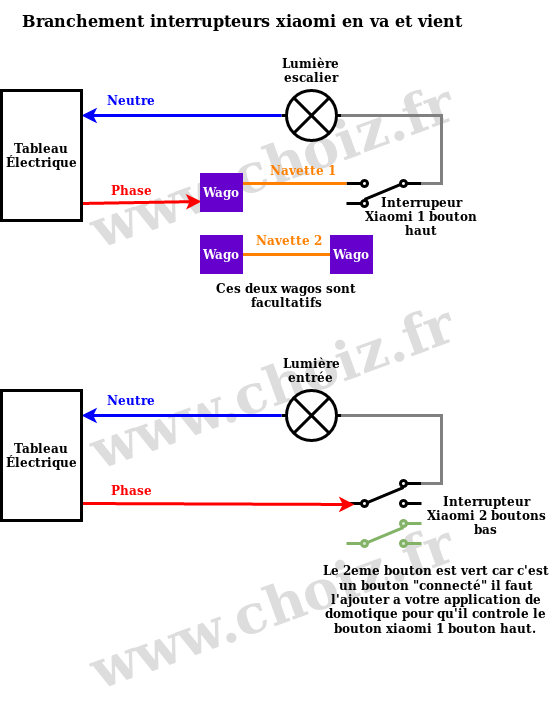

The diagram above was exported from draw.io. Its source (the exported page's mxGraphModel, read from the mxfile embedded in the PNG):
<mxGraphModel dx="1285" dy="769" grid="1" gridSize="10" guides="1" tooltips="1" connect="1" arrows="1" fold="1" page="1" pageScale="1" pageWidth="827" pageHeight="1169" math="0" shadow="0">
  <root>
    <mxCell id="0" />
    <mxCell id="1" parent="0" />
    <mxCell id="uwKpztz4d_QWpky5lb3_-57" value="&lt;font style=&quot;font-size: 54px&quot; color=&quot;#ddd&quot;&gt;www.choiz.fr&lt;/font&gt;" style="text;strokeColor=none;fillColor=none;html=1;fontSize=24;fontStyle=1;verticalAlign=middle;align=center;rotation=-20;opacity=10;" vertex="1" parent="1">
      <mxGeometry x="95" y="937" width="350" height="100" as="geometry" />
    </mxCell>
    <mxCell id="uwKpztz4d_QWpky5lb3_-20" value="&lt;font style=&quot;font-size: 54px&quot; color=&quot;#ddd&quot;&gt;www.choiz.fr&lt;/font&gt;" style="text;strokeColor=none;fillColor=none;html=1;fontSize=24;fontStyle=1;verticalAlign=middle;align=center;rotation=-20;opacity=10;" vertex="1" parent="1">
      <mxGeometry x="95" y="496" width="350" height="100" as="geometry" />
    </mxCell>
    <mxCell id="uwKpztz4d_QWpky5lb3_-40" value="&lt;font style=&quot;font-size: 54px&quot; color=&quot;#ddd&quot;&gt;www.choiz.fr&lt;/font&gt;" style="text;strokeColor=none;fillColor=none;html=1;fontSize=24;fontStyle=1;verticalAlign=middle;align=center;rotation=-20;opacity=10;" vertex="1" parent="1">
      <mxGeometry x="95" y="717" width="350" height="100" as="geometry" />
    </mxCell>
    <mxCell id="uwKpztz4d_QWpky5lb3_-3" value="" style="pointerEvents=1;verticalLabelPosition=bottom;shadow=0;dashed=0;align=center;html=1;verticalAlign=top;shape=mxgraph.electrical.electro-mechanical.2-way_switch;rotation=-180;strokeWidth=3;" vertex="1" parent="1">
      <mxGeometry x="345" y="560" width="75" height="26" as="geometry" />
    </mxCell>
    <mxCell id="uwKpztz4d_QWpky5lb3_-6" value="" style="pointerEvents=1;verticalLabelPosition=bottom;shadow=0;dashed=0;align=center;html=1;verticalAlign=top;shape=mxgraph.electrical.miscellaneous.light_bulb;strokeWidth=3;" vertex="1" parent="1">
      <mxGeometry x="280" y="470" width="60" height="50" as="geometry" />
    </mxCell>
    <mxCell id="uwKpztz4d_QWpky5lb3_-8" value="" style="endArrow=none;html=1;strokeWidth=3;exitX=1;exitY=0.25;exitDx=0;exitDy=0;entryX=1;entryY=0.885;entryDx=0;entryDy=0;entryPerimeter=0;fillColor=#e1d5e7;strokeColor=#FF8000;rounded=0;" edge="1" parent="1" source="uwKpztz4d_QWpky5lb3_-44" target="uwKpztz4d_QWpky5lb3_-3">
      <mxGeometry width="50" height="50" relative="1" as="geometry">
        <mxPoint x="264" y="562.99" as="sourcePoint" />
        <mxPoint x="330" y="570" as="targetPoint" />
      </mxGeometry>
    </mxCell>
    <mxCell id="uwKpztz4d_QWpky5lb3_-9" value="" style="endArrow=none;html=1;strokeWidth=3;fillColor=#e1d5e7;strokeColor=#FF8000;rounded=0;exitX=1;exitY=0.5;exitDx=0;exitDy=0;" edge="1" parent="1" source="uwKpztz4d_QWpky5lb3_-50">
      <mxGeometry width="50" height="50" relative="1" as="geometry">
        <mxPoint x="345" y="620" as="sourcePoint" />
        <mxPoint x="340" y="634" as="targetPoint" />
      </mxGeometry>
    </mxCell>
    <mxCell id="uwKpztz4d_QWpky5lb3_-10" value="" style="endArrow=none;html=1;strokeWidth=3;entryX=1;entryY=0.5;entryDx=0;entryDy=0;entryPerimeter=0;fillColor=#ffe6cc;strokeColor=#808080;exitX=0;exitY=0.885;exitDx=0;exitDy=0;exitPerimeter=0;rounded=0;" edge="1" parent="1" source="uwKpztz4d_QWpky5lb3_-3" target="uwKpztz4d_QWpky5lb3_-6">
      <mxGeometry width="50" height="50" relative="1" as="geometry">
        <mxPoint x="440" y="405" as="sourcePoint" />
        <mxPoint x="395" y="410" as="targetPoint" />
        <Array as="points">
          <mxPoint x="440" y="563" />
          <mxPoint x="440" y="495" />
        </Array>
      </mxGeometry>
    </mxCell>
    <mxCell id="uwKpztz4d_QWpky5lb3_-11" value="&lt;font color=&quot;#FF0000&quot;&gt;&lt;b&gt;Phase&lt;/b&gt;&lt;/font&gt;" style="text;html=1;strokeColor=none;fillColor=none;align=center;verticalAlign=middle;whiteSpace=wrap;rounded=0;" vertex="1" parent="1">
      <mxGeometry x="90" y="560" width="80" height="20" as="geometry" />
    </mxCell>
    <mxCell id="uwKpztz4d_QWpky5lb3_-13" value="&lt;font color=&quot;#0000FF&quot;&gt;&lt;b&gt;Neutre&lt;/b&gt;&lt;/font&gt;" style="text;html=1;strokeColor=none;fillColor=none;align=center;verticalAlign=middle;whiteSpace=wrap;rounded=0;" vertex="1" parent="1">
      <mxGeometry x="90" y="470" width="80" height="20" as="geometry" />
    </mxCell>
    <mxCell id="uwKpztz4d_QWpky5lb3_-14" value="&lt;b&gt;&lt;font color=&quot;#FF8000&quot;&gt;Navette 2&lt;/font&gt;&lt;/b&gt;" style="text;html=1;strokeColor=none;fillColor=none;align=center;verticalAlign=middle;whiteSpace=wrap;rounded=0;" vertex="1" parent="1">
      <mxGeometry x="250" y="610" width="76" height="20" as="geometry" />
    </mxCell>
    <mxCell id="uwKpztz4d_QWpky5lb3_-15" value="&lt;b&gt;&lt;font color=&quot;#FF8000&quot;&gt;Navette 1&lt;/font&gt;&lt;/b&gt;" style="text;html=1;strokeColor=none;fillColor=none;align=center;verticalAlign=middle;whiteSpace=wrap;rounded=0;" vertex="1" parent="1">
      <mxGeometry x="264" y="540" width="76" height="20" as="geometry" />
    </mxCell>
    <mxCell id="uwKpztz4d_QWpky5lb3_-17" value="&lt;div style=&quot;font-size: 16px&quot;&gt;Branchement interrupteurs xiaomi en va et vient&lt;/div&gt;" style="text;strokeColor=none;fillColor=none;html=1;fontSize=24;fontStyle=1;verticalAlign=middle;align=center;" vertex="1" parent="1">
      <mxGeometry y="380" width="480" height="40" as="geometry" />
    </mxCell>
    <mxCell id="uwKpztz4d_QWpky5lb3_-23" value="" style="endArrow=classic;html=1;strokeColor=#0000FF;strokeWidth=3;exitX=0;exitY=0.5;exitDx=0;exitDy=0;exitPerimeter=0;" edge="1" parent="1" source="uwKpztz4d_QWpky5lb3_-6">
      <mxGeometry width="50" height="50" relative="1" as="geometry">
        <mxPoint x="125" y="370" as="sourcePoint" />
        <mxPoint x="80" y="495" as="targetPoint" />
      </mxGeometry>
    </mxCell>
    <mxCell id="uwKpztz4d_QWpky5lb3_-24" value="" style="endArrow=classic;html=1;strokeColor=#FF0000;strokeWidth=3;entryX=0;entryY=0.75;entryDx=0;entryDy=0;" edge="1" parent="1" target="uwKpztz4d_QWpky5lb3_-44">
      <mxGeometry width="50" height="50" relative="1" as="geometry">
        <mxPoint x="80" y="583" as="sourcePoint" />
        <mxPoint x="170" y="690" as="targetPoint" />
      </mxGeometry>
    </mxCell>
    <mxCell id="uwKpztz4d_QWpky5lb3_-25" value="&lt;div align=&quot;center&quot;&gt;&lt;b&gt;Tableau Électrique&lt;/b&gt;&lt;/div&gt;" style="text;html=1;strokeColor=#000000;fillColor=none;align=center;verticalAlign=middle;whiteSpace=wrap;rounded=0;strokeWidth=3;" vertex="1" parent="1">
      <mxGeometry y="470" width="80" height="130" as="geometry" />
    </mxCell>
    <mxCell id="uwKpztz4d_QWpky5lb3_-27" value="" style="pointerEvents=1;verticalLabelPosition=bottom;shadow=0;dashed=0;align=center;html=1;verticalAlign=top;shape=mxgraph.electrical.electro-mechanical.2-way_switch;rotation=0;strokeWidth=3;" vertex="1" parent="1">
      <mxGeometry x="345" y="860" width="75" height="26" as="geometry" />
    </mxCell>
    <mxCell id="uwKpztz4d_QWpky5lb3_-28" value="" style="pointerEvents=1;verticalLabelPosition=bottom;shadow=0;dashed=0;align=center;html=1;verticalAlign=top;shape=mxgraph.electrical.miscellaneous.light_bulb;strokeWidth=3;" vertex="1" parent="1">
      <mxGeometry x="280" y="770" width="60" height="50" as="geometry" />
    </mxCell>
    <mxCell id="uwKpztz4d_QWpky5lb3_-31" value="" style="endArrow=none;html=1;strokeWidth=3;entryX=1;entryY=0.5;entryDx=0;entryDy=0;entryPerimeter=0;fillColor=#ffe6cc;strokeColor=#808080;exitX=1;exitY=0.115;exitDx=0;exitDy=0;exitPerimeter=0;rounded=0;" edge="1" parent="1" source="uwKpztz4d_QWpky5lb3_-27" target="uwKpztz4d_QWpky5lb3_-28">
      <mxGeometry width="50" height="50" relative="1" as="geometry">
        <mxPoint x="440" y="705" as="sourcePoint" />
        <mxPoint x="395" y="710" as="targetPoint" />
        <Array as="points">
          <mxPoint x="440" y="863" />
          <mxPoint x="440" y="795" />
        </Array>
      </mxGeometry>
    </mxCell>
    <mxCell id="uwKpztz4d_QWpky5lb3_-32" value="&lt;font color=&quot;#FF0000&quot;&gt;&lt;b&gt;Phase&lt;/b&gt;&lt;/font&gt;" style="text;html=1;strokeColor=none;fillColor=none;align=center;verticalAlign=middle;whiteSpace=wrap;rounded=0;" vertex="1" parent="1">
      <mxGeometry x="90" y="860" width="80" height="20" as="geometry" />
    </mxCell>
    <mxCell id="uwKpztz4d_QWpky5lb3_-33" value="&lt;font color=&quot;#0000FF&quot;&gt;&lt;b&gt;Neutre&lt;/b&gt;&lt;/font&gt;" style="text;html=1;strokeColor=none;fillColor=none;align=center;verticalAlign=middle;whiteSpace=wrap;rounded=0;" vertex="1" parent="1">
      <mxGeometry x="90" y="770" width="80" height="20" as="geometry" />
    </mxCell>
    <mxCell id="uwKpztz4d_QWpky5lb3_-34" style="edgeStyle=orthogonalEdgeStyle;rounded=0;orthogonalLoop=1;jettySize=auto;html=1;exitX=1;exitY=0;exitDx=0;exitDy=0;strokeColor=#0000FF;strokeWidth=3;" edge="1" parent="1">
      <mxGeometry relative="1" as="geometry">
        <mxPoint x="340" y="890" as="targetPoint" />
        <mxPoint x="340" y="890" as="sourcePoint" />
      </mxGeometry>
    </mxCell>
    <mxCell id="uwKpztz4d_QWpky5lb3_-37" value="" style="endArrow=classic;html=1;strokeColor=#0000FF;strokeWidth=3;exitX=0;exitY=0.5;exitDx=0;exitDy=0;exitPerimeter=0;" edge="1" parent="1" source="uwKpztz4d_QWpky5lb3_-28">
      <mxGeometry width="50" height="50" relative="1" as="geometry">
        <mxPoint x="125" y="670" as="sourcePoint" />
        <mxPoint x="80" y="795" as="targetPoint" />
      </mxGeometry>
    </mxCell>
    <mxCell id="uwKpztz4d_QWpky5lb3_-38" value="" style="endArrow=classic;html=1;strokeColor=#FF0000;strokeWidth=3;entryX=0.107;entryY=0.923;entryDx=0;entryDy=0;entryPerimeter=0;" edge="1" parent="1" target="uwKpztz4d_QWpky5lb3_-27">
      <mxGeometry width="50" height="50" relative="1" as="geometry">
        <mxPoint x="80" y="883" as="sourcePoint" />
        <mxPoint x="193.5" y="883.01" as="targetPoint" />
      </mxGeometry>
    </mxCell>
    <mxCell id="uwKpztz4d_QWpky5lb3_-39" value="&lt;div align=&quot;center&quot;&gt;&lt;b&gt;Tableau Électrique&lt;/b&gt;&lt;/div&gt;" style="text;html=1;strokeColor=#000000;fillColor=none;align=center;verticalAlign=middle;whiteSpace=wrap;rounded=0;strokeWidth=3;" vertex="1" parent="1">
      <mxGeometry y="770" width="80" height="130" as="geometry" />
    </mxCell>
    <mxCell id="uwKpztz4d_QWpky5lb3_-41" value="" style="pointerEvents=1;verticalLabelPosition=bottom;shadow=0;dashed=0;align=center;html=1;verticalAlign=top;shape=mxgraph.electrical.electro-mechanical.2-way_switch;strokeColor=#82b366;strokeWidth=3;fillColor=#d5e8d4;" vertex="1" parent="1">
      <mxGeometry x="345" y="900" width="75" height="26" as="geometry" />
    </mxCell>
    <mxCell id="uwKpztz4d_QWpky5lb3_-42" value="&lt;b&gt;Lumière entrée&lt;br&gt;&lt;/b&gt;" style="text;html=1;strokeColor=none;fillColor=none;align=center;verticalAlign=middle;whiteSpace=wrap;rounded=0;" vertex="1" parent="1">
      <mxGeometry x="270" y="730" width="80" height="40" as="geometry" />
    </mxCell>
    <mxCell id="uwKpztz4d_QWpky5lb3_-43" value="&lt;b&gt;Lumière &lt;br&gt;escalier&lt;br&gt;&lt;/b&gt;" style="text;html=1;strokeColor=none;fillColor=none;align=center;verticalAlign=middle;whiteSpace=wrap;rounded=0;" vertex="1" parent="1">
      <mxGeometry x="270" y="430" width="80" height="40" as="geometry" />
    </mxCell>
    <mxCell id="uwKpztz4d_QWpky5lb3_-44" value="&lt;font color=&quot;#FFFFFF&quot;&gt;&lt;b&gt;Wago&lt;/b&gt;&lt;/font&gt;" style="rounded=0;whiteSpace=wrap;html=1;strokeColor=#6600CC;strokeWidth=3;fillColor=#6600CC;" vertex="1" parent="1">
      <mxGeometry x="200" y="554" width="40" height="36" as="geometry" />
    </mxCell>
    <mxCell id="uwKpztz4d_QWpky5lb3_-50" value="&lt;font color=&quot;#FFFFFF&quot;&gt;&lt;b&gt;Wago&lt;/b&gt;&lt;/font&gt;" style="rounded=0;whiteSpace=wrap;html=1;strokeColor=#6600CC;strokeWidth=3;fillColor=#6600CC;" vertex="1" parent="1">
      <mxGeometry x="200" y="616" width="40" height="36" as="geometry" />
    </mxCell>
    <mxCell id="uwKpztz4d_QWpky5lb3_-51" value="&lt;font color=&quot;#FFFFFF&quot;&gt;&lt;b&gt;Wago&lt;/b&gt;&lt;/font&gt;" style="rounded=0;whiteSpace=wrap;html=1;strokeColor=#6600CC;strokeWidth=3;fillColor=#6600CC;" vertex="1" parent="1">
      <mxGeometry x="330" y="616" width="40" height="36" as="geometry" />
    </mxCell>
    <mxCell id="uwKpztz4d_QWpky5lb3_-53" value="Ces deux wagos sont facultatifs" style="text;html=1;strokeColor=none;fillColor=none;align=center;verticalAlign=middle;whiteSpace=wrap;rounded=0;fontColor=#000000;fontStyle=1" vertex="1" parent="1">
      <mxGeometry x="200" y="660" width="170" height="30" as="geometry" />
    </mxCell>
    <mxCell id="uwKpztz4d_QWpky5lb3_-54" value="&lt;div&gt;&lt;b&gt;Interrupeur Xiaomi 1 bouton&lt;/b&gt;&lt;/div&gt;&lt;div&gt;&lt;b&gt; haut&lt;/b&gt;&lt;/div&gt;" style="text;html=1;strokeColor=none;fillColor=none;align=center;verticalAlign=middle;whiteSpace=wrap;rounded=0;fontColor=#000000;" vertex="1" parent="1">
      <mxGeometry x="360" y="586" width="120" height="20" as="geometry" />
    </mxCell>
    <mxCell id="uwKpztz4d_QWpky5lb3_-55" value="&lt;b&gt;Interrupteur Xiaomi 2 boutons bas&lt;br&gt;&lt;/b&gt;" style="text;html=1;strokeColor=none;fillColor=none;align=center;verticalAlign=middle;whiteSpace=wrap;rounded=0;fontColor=#000000;" vertex="1" parent="1">
      <mxGeometry x="420" y="870" width="130" height="50" as="geometry" />
    </mxCell>
    <mxCell id="uwKpztz4d_QWpky5lb3_-56" value="&lt;b&gt;Le 2eme bouton est vert car c'est un bouton &quot;connecté&quot; il faut l'ajouter a votre application de domotique pour qu'il controle le bouton xiaomi 1 bouton haut.&lt;br&gt;&lt;/b&gt;" style="text;html=1;strokeColor=none;fillColor=none;align=center;verticalAlign=middle;whiteSpace=wrap;rounded=0;fontColor=#000000;" vertex="1" parent="1">
      <mxGeometry x="319" y="937" width="231" height="83" as="geometry" />
    </mxCell>
  </root>
</mxGraphModel>